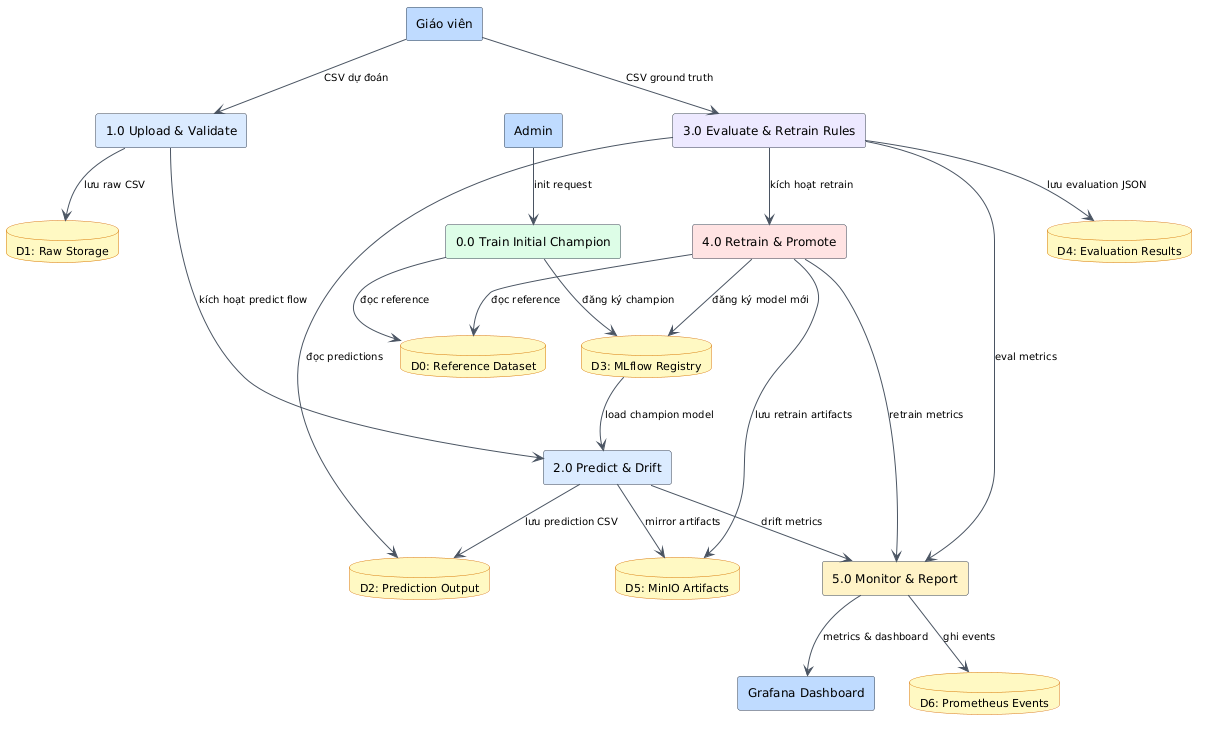

The diagram above was rendered by PlantUML. Its source (embedded in the PNG):
@startuml
skinparam defaultFontName Arial
skinparam backgroundColor white
skinparam ArrowColor #4B5563
skinparam ArrowFontSize 10
skinparam componentStyle rectangle
skinparam componentBorderColor #374151
skinparam componentBackgroundColor #F9FAFB
skinparam componentFontSize 12
skinparam rectangleBorderColor #374151
skinparam rectangleFontSize 12
skinparam rectangleBackgroundColor #E5E7EB
skinparam databaseBorderColor #D97706
skinparam databaseBackgroundColor #FEF9C3
skinparam databaseFontSize 11

rectangle "Giáo viên" as GV #BFDBFE
rectangle "Admin" as ADMIN #BFDBFE
rectangle "Grafana Dashboard" as DASH #BFDBFE

component "0.0 Train Initial Champion" as P0 #DCFCE7
component "1.0 Upload & Validate" as P1 #DBEAFE
component "2.0 Predict & Drift" as P2 #DBEAFE
component "3.0 Evaluate & Retrain Rules" as P3 #EDE9FE
component "4.0 Retrain & Promote" as P4 #FEE2E2
component "5.0 Monitor & Report" as P5 #FEF3C7

database "D0: Reference Dataset" as D0
database "D1: Raw Storage" as D1
database "D2: Prediction Output" as D2
database "D3: MLflow Registry" as D3
database "D4: Evaluation Results" as D4
database "D5: MinIO Artifacts" as D5
database "D6: Prometheus Events" as D6

GV --> P1 : CSV dự đoán
GV --> P3 : CSV ground truth
ADMIN --> P0 : init request

P0 --> D0 : đọc reference
P0 --> D3 : đăng ký champion

P1 --> D1 : lưu raw CSV
P1 --> P2 : kích hoạt predict flow

D3 --> P2 : load champion model
P2 --> D2 : lưu prediction CSV
P2 --> D5 : mirror artifacts
P2 --> P5 : drift metrics

P3 --> D2 : đọc predictions
P3 --> D4 : lưu evaluation JSON
P3 --> P4 : kích hoạt retrain
P3 --> P5 : eval metrics

P4 --> D0 : đọc reference
P4 --> D3 : đăng ký model mới
P4 --> D5 : lưu retrain artifacts
P4 --> P5 : retrain metrics

P5 --> D6 : ghi events
P5 --> DASH : metrics & dashboard
@enduml